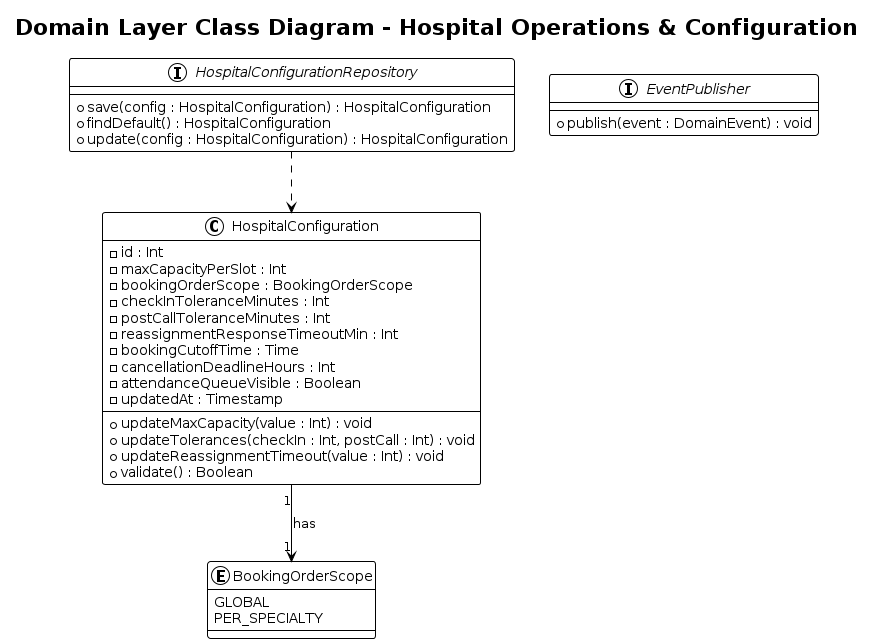

The diagram above was rendered by PlantUML. Its source (embedded in the PNG):
@startuml
!theme plain

title Domain Layer Class Diagram - Hospital Operations & Configuration

class HospitalConfiguration {
    - id : Int
    - maxCapacityPerSlot : Int
    - bookingOrderScope : BookingOrderScope
    - checkInToleranceMinutes : Int
    - postCallToleranceMinutes : Int
    - reassignmentResponseTimeoutMin : Int
    - bookingCutoffTime : Time
    - cancellationDeadlineHours : Int
    - attendanceQueueVisible : Boolean
    - updatedAt : Timestamp
    + updateMaxCapacity(value : Int) : void
    + updateTolerances(checkIn : Int, postCall : Int) : void
    + updateReassignmentTimeout(value : Int) : void
    + validate() : Boolean
}

enum BookingOrderScope {
    GLOBAL
    PER_SPECIALTY
}

interface HospitalConfigurationRepository {
    + save(config : HospitalConfiguration) : HospitalConfiguration
    + findDefault() : HospitalConfiguration
    + update(config : HospitalConfiguration) : HospitalConfiguration
}

interface EventPublisher {
    + publish(event : DomainEvent) : void
}

HospitalConfiguration "1" --> "1" BookingOrderScope : has
HospitalConfigurationRepository ..> HospitalConfiguration
@enduml